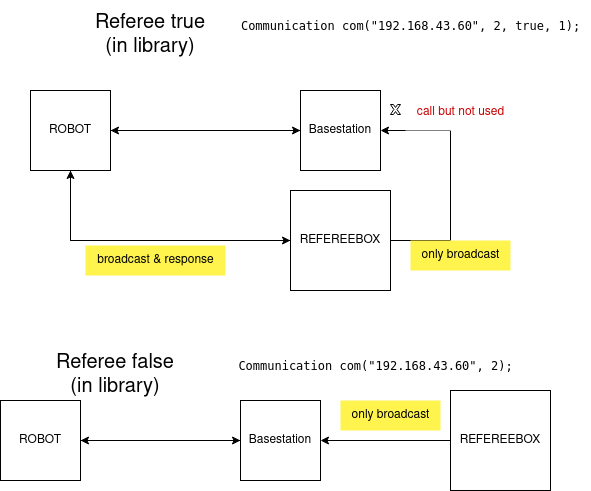

The diagram above was exported from draw.io. Its source (the exported page's mxGraphModel, read from the mxfile embedded in the PNG):
<mxGraphModel dx="828" dy="439" grid="1" gridSize="10" guides="1" tooltips="1" connect="1" arrows="1" fold="1" page="1" pageScale="1" pageWidth="850" pageHeight="1100" math="0" shadow="0">
  <root>
    <mxCell id="0" />
    <mxCell id="1" parent="0" />
    <mxCell id="xs0avSybE_y4Upc2fq-e-5" style="edgeStyle=orthogonalEdgeStyle;rounded=0;orthogonalLoop=1;jettySize=auto;html=1;entryX=0;entryY=0.5;entryDx=0;entryDy=0;" parent="1" source="xs0avSybE_y4Upc2fq-e-1" target="xs0avSybE_y4Upc2fq-e-2" edge="1">
      <mxGeometry relative="1" as="geometry" />
    </mxCell>
    <mxCell id="xs0avSybE_y4Upc2fq-e-1" value="ROBOT" style="whiteSpace=wrap;html=1;aspect=fixed;" parent="1" vertex="1">
      <mxGeometry x="100" y="440" width="80" height="80" as="geometry" />
    </mxCell>
    <mxCell id="xs0avSybE_y4Upc2fq-e-6" style="edgeStyle=orthogonalEdgeStyle;rounded=0;orthogonalLoop=1;jettySize=auto;html=1;" parent="1" source="xs0avSybE_y4Upc2fq-e-2" target="xs0avSybE_y4Upc2fq-e-1" edge="1">
      <mxGeometry relative="1" as="geometry" />
    </mxCell>
    <mxCell id="xs0avSybE_y4Upc2fq-e-2" value="Basestation" style="whiteSpace=wrap;html=1;aspect=fixed;" parent="1" vertex="1">
      <mxGeometry x="340" y="440" width="80" height="80" as="geometry" />
    </mxCell>
    <mxCell id="xs0avSybE_y4Upc2fq-e-4" value="&lt;div style=&quot;font-size: 20px;&quot;&gt;&lt;font style=&quot;font-size: 20px;&quot;&gt;Referee true &lt;br&gt;&lt;/font&gt;&lt;/div&gt;&lt;div style=&quot;font-size: 20px;&quot;&gt;&lt;font style=&quot;font-size: 20px;&quot;&gt;(in library)&lt;/font&gt;&lt;/div&gt;" style="text;html=1;strokeColor=none;fillColor=none;align=center;verticalAlign=middle;whiteSpace=wrap;rounded=0;" parent="1" vertex="1">
      <mxGeometry x="190" y="60" width="120" height="30" as="geometry" />
    </mxCell>
    <mxCell id="0ROCJdHWfc9VCJe6oYWW-3" style="edgeStyle=orthogonalEdgeStyle;rounded=0;orthogonalLoop=1;jettySize=auto;html=1;" edge="1" parent="1" source="xs0avSybE_y4Upc2fq-e-8" target="xs0avSybE_y4Upc2fq-e-2">
      <mxGeometry relative="1" as="geometry" />
    </mxCell>
    <mxCell id="xs0avSybE_y4Upc2fq-e-8" value="REFEREEBOX" style="whiteSpace=wrap;html=1;aspect=fixed;" parent="1" vertex="1">
      <mxGeometry x="550" y="430" width="100" height="100" as="geometry" />
    </mxCell>
    <mxCell id="xs0avSybE_y4Upc2fq-e-11" value="&lt;pre class=&quot;notranslate&quot;&gt;&lt;code&gt;Communication com(&quot;192.168.43.60&quot;, 2, true, 1);&lt;/code&gt;&lt;/pre&gt;" style="text;html=1;align=center;verticalAlign=middle;resizable=0;points=[];autosize=1;strokeColor=none;fillColor=none;" parent="1" vertex="1">
      <mxGeometry x="330" y="40" width="360" height="50" as="geometry" />
    </mxCell>
    <mxCell id="xs0avSybE_y4Upc2fq-e-12" style="edgeStyle=orthogonalEdgeStyle;rounded=0;orthogonalLoop=1;jettySize=auto;html=1;entryX=0;entryY=0.5;entryDx=0;entryDy=0;" parent="1" source="xs0avSybE_y4Upc2fq-e-13" target="xs0avSybE_y4Upc2fq-e-16" edge="1">
      <mxGeometry relative="1" as="geometry" />
    </mxCell>
    <mxCell id="0ROCJdHWfc9VCJe6oYWW-4" style="edgeStyle=orthogonalEdgeStyle;rounded=0;orthogonalLoop=1;jettySize=auto;html=1;" edge="1" parent="1" source="xs0avSybE_y4Upc2fq-e-13" target="xs0avSybE_y4Upc2fq-e-18">
      <mxGeometry relative="1" as="geometry">
        <Array as="points">
          <mxPoint x="170" y="280" />
        </Array>
      </mxGeometry>
    </mxCell>
    <mxCell id="xs0avSybE_y4Upc2fq-e-13" value="ROBOT" style="whiteSpace=wrap;html=1;aspect=fixed;" parent="1" vertex="1">
      <mxGeometry x="130" y="130" width="80" height="80" as="geometry" />
    </mxCell>
    <mxCell id="xs0avSybE_y4Upc2fq-e-14" style="edgeStyle=orthogonalEdgeStyle;rounded=0;orthogonalLoop=1;jettySize=auto;html=1;" parent="1" source="xs0avSybE_y4Upc2fq-e-16" target="xs0avSybE_y4Upc2fq-e-13" edge="1">
      <mxGeometry relative="1" as="geometry" />
    </mxCell>
    <mxCell id="xs0avSybE_y4Upc2fq-e-16" value="Basestation" style="whiteSpace=wrap;html=1;aspect=fixed;" parent="1" vertex="1">
      <mxGeometry x="400" y="130" width="80" height="80" as="geometry" />
    </mxCell>
    <mxCell id="0ROCJdHWfc9VCJe6oYWW-1" style="edgeStyle=orthogonalEdgeStyle;rounded=0;orthogonalLoop=1;jettySize=auto;html=1;entryX=0.5;entryY=1;entryDx=0;entryDy=0;" edge="1" parent="1" source="xs0avSybE_y4Upc2fq-e-18" target="xs0avSybE_y4Upc2fq-e-13">
      <mxGeometry relative="1" as="geometry" />
    </mxCell>
    <mxCell id="0ROCJdHWfc9VCJe6oYWW-2" style="edgeStyle=orthogonalEdgeStyle;rounded=0;orthogonalLoop=1;jettySize=auto;html=1;entryX=1;entryY=0.5;entryDx=0;entryDy=0;" edge="1" parent="1" source="xs0avSybE_y4Upc2fq-e-18" target="xs0avSybE_y4Upc2fq-e-16">
      <mxGeometry relative="1" as="geometry">
        <Array as="points">
          <mxPoint x="550" y="280" />
          <mxPoint x="550" y="170" />
        </Array>
      </mxGeometry>
    </mxCell>
    <mxCell id="xs0avSybE_y4Upc2fq-e-18" value="REFEREEBOX" style="whiteSpace=wrap;html=1;aspect=fixed;" parent="1" vertex="1">
      <mxGeometry x="390" y="230" width="100" height="100" as="geometry" />
    </mxCell>
    <mxCell id="xs0avSybE_y4Upc2fq-e-22" value="&lt;div style=&quot;font-size: 20px;&quot;&gt;&lt;font style=&quot;font-size: 20px;&quot;&gt;Referee false &lt;br&gt;&lt;/font&gt;&lt;/div&gt;&lt;div style=&quot;font-size: 20px;&quot;&gt;&lt;font style=&quot;font-size: 20px;&quot;&gt;(in library)&lt;/font&gt;&lt;/div&gt;" style="text;html=1;strokeColor=none;fillColor=none;align=center;verticalAlign=middle;whiteSpace=wrap;rounded=0;" parent="1" vertex="1">
      <mxGeometry x="155" y="400" width="120" height="30" as="geometry" />
    </mxCell>
    <mxCell id="xs0avSybE_y4Upc2fq-e-23" value="&lt;pre class=&quot;notranslate&quot;&gt;&lt;code&gt;Communication com(&quot;192.168.43.60&quot;, 2);&lt;/code&gt;&lt;/pre&gt;" style="text;html=1;align=center;verticalAlign=middle;resizable=0;points=[];autosize=1;strokeColor=none;fillColor=none;" parent="1" vertex="1">
      <mxGeometry x="325" y="380" width="300" height="50" as="geometry" />
    </mxCell>
    <mxCell id="xs0avSybE_y4Upc2fq-e-24" value="" style="verticalLabelPosition=bottom;verticalAlign=top;html=1;shape=mxgraph.basic.x;fontSize=20;" parent="1" vertex="1">
      <mxGeometry x="490" y="144" width="10" height="10" as="geometry" />
    </mxCell>
    <mxCell id="xs0avSybE_y4Upc2fq-e-26" value="&lt;font style=&quot;font-size: 12px;&quot; color=&quot;#CC0000&quot;&gt;call but not used&lt;br&gt;&lt;/font&gt;" style="text;html=1;align=center;verticalAlign=middle;resizable=0;points=[];autosize=1;strokeColor=none;fillColor=#FFFFFF;fontSize=20;" parent="1" vertex="1">
      <mxGeometry x="505" y="130" width="110" height="40" as="geometry" />
    </mxCell>
    <mxCell id="0ROCJdHWfc9VCJe6oYWW-5" value="broadcast &amp;amp; response" style="text;html=1;align=center;verticalAlign=middle;resizable=0;points=[];autosize=1;strokeColor=none;fillColor=#FFF34D;" vertex="1" parent="1">
      <mxGeometry x="185" y="285" width="140" height="30" as="geometry" />
    </mxCell>
    <mxCell id="0ROCJdHWfc9VCJe6oYWW-6" value="only broadcast" style="text;html=1;align=center;verticalAlign=middle;resizable=0;points=[];autosize=1;strokeColor=none;fillColor=#FFF34D;" vertex="1" parent="1">
      <mxGeometry x="510" y="280" width="100" height="30" as="geometry" />
    </mxCell>
    <mxCell id="0ROCJdHWfc9VCJe6oYWW-7" value="only broadcast" style="text;html=1;align=center;verticalAlign=middle;resizable=0;points=[];autosize=1;strokeColor=none;fillColor=#FFF34D;" vertex="1" parent="1">
      <mxGeometry x="440" y="440" width="100" height="30" as="geometry" />
    </mxCell>
  </root>
</mxGraphModel>